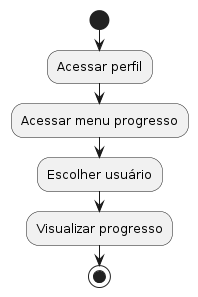

The diagram above was rendered by PlantUML. Its source (embedded in the PNG):
@startuml
start
:Acessar perfil;
:Acessar menu progresso;
:Escolher usuário;
:Visualizar progresso;
stop
@enduml